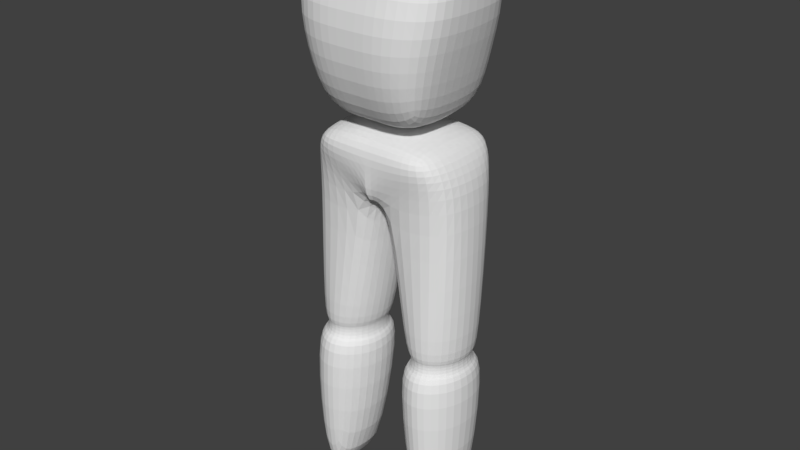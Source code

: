# Source: Foxy.blend  (saved by Blender 2.79.0; exported with 4.5.12 LTS)
import bpy
from mathutils import Matrix  # noqa: F401  (used for matrix-valued properties, if any)

bpy.ops.wm.read_factory_settings(use_empty=True)
scene = bpy.context.scene
scene.name = 'Scene'

# ---- collections
col_collection_1 = bpy.data.collections.new('Collection 1'); scene.collection.children.link(col_collection_1)

# ---- world
world_world = bpy.data.worlds.new('World'); scene.world = world_world
world_world.color = (0.05088, 0.05088, 0.05088)
world_world.use_sun_shadow = False
world_world.sun_shadow_jitter_overblur = 0.0
world_world.cycles.sampling_method = 'MANUAL'

# ---- meshes
me_cube = bpy.data.meshes.new('Cube')
me_cube.from_pydata([(0.3098, -0.2879, -0.1249), (0.354, -0.2064, 0.7794), (0.3098, 0.285, -0.1249), (0.354, 0.2326, 0.7794), (0.447, 0.3012, 0.5094), (0.3603, 0.3145, 0.1573), (0.447, -0.3323, 0.5094), (0.3603, -0.3514, 0.1573), (0.1949, 0.2404, 0.8351), (0.1703, -0.3052, -0.1855), (0.1703, 0.3064, -0.1855), (0.1949, -0.2071, 0.8351), (0.1999, -0.4347, 0.1498), (0.2497, -0.4317, 0.5096), (0.1999, 0.3857, 0.1498), (0.2497, 0.3828, 0.5096), (0.3232, -0.1059, -0.1586), (0.3232, 0.1092, -0.1586), (0.3694, 0.09817, 0.8131), (0.3694, -0.06333, 0.8131), (0.3997, 0.114, 0.1498), (0.3997, -0.1595, 0.1498), (0.4995, 0.113, 0.5096), (0.4995, -0.1585, 0.5096), (0.1911, 0.09753, 0.8693), (0.1911, -0.04786, 0.8693), (0.3891, 0.291, -0.3909), (0.1771, 0.3083, -0.4367), (0.3891, -0.2819, -0.3909), (0.4403, -0.1061, -0.4096), (0.1844, 0.3082, -0.2805), (0.338, -0.282, -0.3142), (0.1844, -0.3034, -0.2805), (0.1771, -0.3033, -0.4367), (0.4403, 0.109, -0.4096), (0.338, 0.2909, -0.3142), (0.3514, -0.1062, -0.2805), (0.04166, 0.02474, -0.2444), (0.04166, -0.02336, -0.2444), (0.3514, 0.1089, -0.2805), (0.04166, -0.02336, -0.2293), (0.04166, 0.02474, -0.2292), (-1.626e-10, 0.3055, -0.1817), (-1.626e-10, 0.2414, 0.8313), (-1.626e-10, -0.3051, -0.1817), (-1.626e-10, -0.2094, 0.8313), (-1.626e-10, -0.4317, 0.5096), (-1.626e-10, -0.4347, 0.1498), (-1.626e-10, 0.3828, 0.5096), (-1.626e-10, 0.3857, 0.1498), (-1.626e-10, 0.09753, 0.8693), (-1.626e-10, -0.04786, 0.8693), (-1.626e-10, 0.3081, -0.2842), (0.0, 0.3082, -0.4367), (0.0, -0.3024, -0.4367), (-8.157e-08, 0.04879, -0.2444), (-1.626e-10, -0.3025, -0.2842), (8.319e-08, -0.04742, -0.2444), (8.319e-08, -0.04742, -0.2293), (-1.626e-10, 0.1086, -0.221), (0.1846, 0.1061, -0.2512), (-1.626e-10, 0.1061, -0.2512), (0.1846, -0.1126, -0.2512), (-1.626e-10, -0.1126, -0.2512), (0.1703, 0.1092, -0.2248), (0.1703, -0.1059, -0.2251), (-1.626e-10, -0.1063, -0.2214), (-8.157e-08, 0.04879, -0.2291), (0.4007, -0.2359, -0.6011), (0.05739, -0.2336, -0.6356), (0.0, 0.3081, -0.6305), (0.06827, 0.2464, -0.6639), (0.0, -0.3025, -0.6305), (0.4116, 0.2442, -0.6294), (0.48, -0.09689, -0.5849), (0.4845, 0.102, -0.5966), (0.0, -0.09896, -0.6679), (0.01523, -0.09143, -0.6684), (0.0, 0.1046, -0.6679), (0.01973, 0.1074, -0.6801), (0.3596, -0.2334, -1.483), (0.2432, -0.2316, -1.483), (0.2464, 0.1795, -1.509), (0.3628, 0.1778, -1.509), (0.4497, -0.1172, -1.491), (0.4512, 0.05856, -1.502), (0.1548, -0.1124, -1.49), (0.1562, 0.06334, -1.501), (0.3764, -0.2681, -1.481), (0.2256, -0.2658, -1.481), (0.2296, 0.2143, -1.511), (0.3804, 0.212, -1.511), (0.4842, -0.1291, -1.49), (0.4858, 0.06978, -1.503), (0.1201, -0.1236, -1.49), (0.1218, 0.07524, -1.502), (0.4525, -0.1235, -1.586), (0.1579, -0.1188, -1.6), (0.4545, 0.05218, -1.597), (0.1599, 0.05695, -1.611), (0.3621, -0.2398, -1.583), (0.2458, -0.238, -1.588), (0.2503, 0.1732, -1.614), (0.3666, 0.1714, -1.608), (0.5189, -0.1645, -1.58), (0.09057, -0.1575, -1.601), (0.5218, 0.09096, -1.596), (0.09352, 0.0979, -1.616), (0.3875, -0.3334, -1.576), (0.2184, -0.3309, -1.584), (0.2249, 0.2668, -1.621), (0.394, 0.2643, -1.613), (0.4839, -0.1609, -2.538), (0.2033, -0.1564, -2.551), (0.4858, 0.006425, -2.548), (0.2052, 0.01097, -2.561), (0.3978, -0.2716, -2.535), (0.287, -0.2699, -2.54), (0.2913, 0.1217, -2.564), (0.4021, 0.12, -2.559)], [], [(15, 8, 3, 4), (23, 19, 1, 6), (25, 51, 45, 11), (13, 11, 45, 46), (9, 12, 47, 44), (12, 13, 46, 47), (16, 21, 7, 0), (21, 23, 6, 7), (10, 14, 5, 2), (14, 15, 4, 5), (49, 48, 15, 14), (42, 49, 14, 10), (7, 6, 13, 12), (0, 7, 12, 9), (6, 1, 11, 13), (19, 25, 11, 1), (48, 43, 8, 15), (33, 28, 31, 32), (3, 8, 24, 18), (18, 24, 25, 19), (5, 4, 22, 20), (20, 22, 23, 21), (2, 5, 20, 17), (17, 20, 21, 16), (8, 43, 50, 24), (24, 50, 51, 25), (4, 3, 18, 22), (22, 18, 19, 23), (54, 33, 32, 56), (34, 26, 35, 39), (29, 34, 39, 36), (28, 29, 36, 31), (27, 53, 52, 30), (61, 60, 30, 52), (60, 39, 35, 30), (62, 36, 39, 60), (32, 31, 36, 62), (56, 32, 62, 63), (26, 27, 30, 35), (65, 9, 44, 66), (10, 64, 59, 42), (9, 65, 16, 0), (16, 65, 64, 17), (17, 64, 10, 2), (26, 34, 75, 73), (27, 26, 73, 71), (28, 33, 69, 68), (34, 29, 74, 75), (33, 54, 72, 69), (29, 28, 68, 74), (38, 40, 58, 57), (37, 41, 40, 38), (55, 37, 60, 61), (38, 57, 63, 62), (37, 38, 62, 60), (40, 41, 64, 65), (58, 40, 65, 66), (41, 67, 59, 64), (55, 67, 41, 37), (76, 77, 69, 72), (70, 71, 79, 78), (78, 79, 77, 76), (74, 68, 88, 92), (73, 75, 93, 91), (69, 77, 94, 89), (53, 27, 71, 70), (84, 80, 100, 96), (83, 85, 98, 103), (87, 82, 102, 99), (79, 71, 90, 95), (68, 69, 89, 88), (75, 74, 92, 93), (71, 73, 91, 90), (77, 79, 95, 94), (81, 80, 88, 89), (83, 82, 90, 91), (80, 84, 92, 88), (84, 85, 93, 92), (85, 83, 91, 93), (86, 81, 89, 94), (82, 87, 95, 90), (87, 86, 94, 95), (99, 102, 110, 107), (102, 103, 111, 110), (98, 96, 104, 106), (80, 81, 101, 100), (86, 87, 99, 97), (81, 86, 97, 101), (85, 84, 96, 98), (82, 83, 103, 102), (106, 104, 112, 114), (109, 105, 113, 117), (105, 107, 115, 113), (103, 98, 106, 111), (96, 100, 108, 104), (100, 101, 109, 108), (97, 99, 107, 105), (101, 97, 105, 109), (117, 113, 112, 116), (112, 113, 115, 114), (118, 119, 114, 115), (110, 111, 119, 118), (107, 110, 118, 115), (111, 106, 114, 119), (104, 108, 116, 112), (108, 109, 117, 116)])
me_cube.use_remesh_preserve_volume = False
me_cube.use_remesh_preserve_attributes = False
me_cube.use_mirror_vertex_groups = False
me_cube.update()

# ---- objects
ob_cube = bpy.data.objects.new('Cube', me_cube)

# ---- transforms, parenting, visibility, modifiers, constraints
ob_cube.location = (1.626e-10, -0.04564, 0.3351)
ob_cube.lineart.crease_threshold = 0.0
_m = ob_cube.modifiers.new('Subsurf', 'SUBSURF')
_m.uv_smooth = 'PRESERVE_CORNERS'
_m.quality = 2
_m.show_only_control_edges = False
_m = ob_cube.modifiers.new('Mirror', 'MIRROR')
_m.use_clip = True

# ---- collection membership
col_collection_1.objects.link(ob_cube)

# ---- scene / render settings (as saved in the file)
scene.frame_start = 1; scene.frame_end = 250; scene.frame_set(1)
scene.render.engine = 'CYCLES'
scene.render.resolution_percentage = 50
scene.render.dither_intensity = 0.0
scene.cycles.use_denoising = False
scene.cycles.samples = 128
scene.cycles.sampling_pattern = 'TABULATED_SOBOL'
scene.cycles.use_adaptive_sampling = False
scene.cycles.use_light_tree = False
scene.cycles.blur_glossy = 0.0
scene.cycles.sample_clamp_indirect = 0.0
scene.view_settings.view_transform = 'Standard'
bpy.context.view_layer.update()

# ---- added for rendering (the .blend has no active camera and no usable light): camera, sun
cam_auto = bpy.data.cameras.new('AutoCamera')
cam_auto.lens = 50.0
cam_auto.sensor_width = 36.0
cam_auto.clip_end = 1000.0
ob_auto_camera = bpy.data.objects.new('AutoCamera', cam_auto)
scene.collection.objects.link(ob_auto_camera)
ob_auto_camera.location = (3.40603, -4.15734, 2.21239)
ob_auto_camera.rotation_euler = (1.09748, -7.21219e-08, 0.694738)
scene.camera = ob_auto_camera
light_auto_sun = bpy.data.lights.new('AutoSun', 'SUN')
light_auto_sun.energy = 3.0
light_auto_sun.angle = 0.0523599
ob_auto_sun = bpy.data.objects.new('AutoSun', light_auto_sun)
scene.collection.objects.link(ob_auto_sun)
ob_auto_sun.rotation_euler = (0.872665, 0.174533, 0.523599)
bpy.context.view_layer.update()

